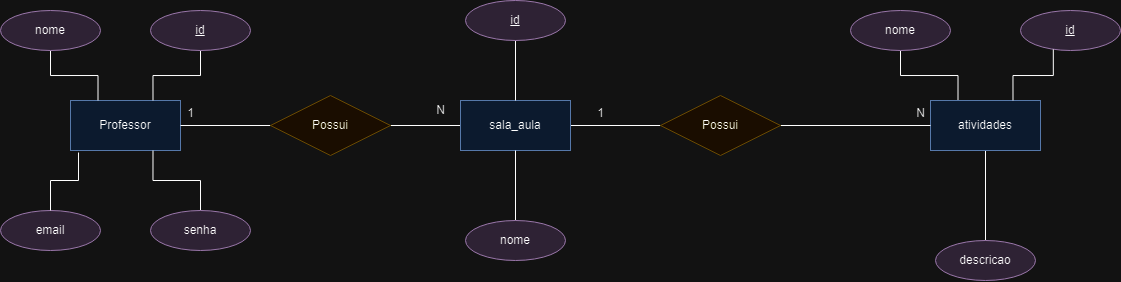

The diagram above was exported from draw.io. Its source (the exported page's mxGraphModel, read from the mxfile embedded in the PNG):
<mxGraphModel dx="724" dy="374" grid="1" gridSize="10" guides="1" tooltips="1" connect="1" arrows="1" fold="1" page="1" pageScale="1" pageWidth="827" pageHeight="1169" math="0" shadow="0">
  <root>
    <mxCell id="0" />
    <mxCell id="1" parent="0" />
    <mxCell id="QHNCjgC2eGaNLs1DR_4a-1" value="Professor" style="html=1;whiteSpace=wrap;fillColor=#dae8fc;strokeColor=#6c8ebf;" vertex="1" parent="1">
      <mxGeometry x="70" y="150" width="110" height="50" as="geometry" />
    </mxCell>
    <mxCell id="QHNCjgC2eGaNLs1DR_4a-2" value="email" style="ellipse;whiteSpace=wrap;html=1;align=center;fillColor=#e1d5e7;strokeColor=#9673a6;" vertex="1" parent="1">
      <mxGeometry y="260" width="100" height="40" as="geometry" />
    </mxCell>
    <mxCell id="QHNCjgC2eGaNLs1DR_4a-7" style="edgeStyle=orthogonalEdgeStyle;rounded=0;orthogonalLoop=1;jettySize=auto;html=1;exitX=0.5;exitY=0;exitDx=0;exitDy=0;entryX=0.75;entryY=1;entryDx=0;entryDy=0;endArrow=none;endFill=0;" edge="1" parent="1" source="QHNCjgC2eGaNLs1DR_4a-3" target="QHNCjgC2eGaNLs1DR_4a-1">
      <mxGeometry relative="1" as="geometry" />
    </mxCell>
    <mxCell id="QHNCjgC2eGaNLs1DR_4a-3" value="senha" style="ellipse;whiteSpace=wrap;html=1;align=center;fillColor=#e1d5e7;strokeColor=#9673a6;" vertex="1" parent="1">
      <mxGeometry x="150" y="260" width="100" height="40" as="geometry" />
    </mxCell>
    <mxCell id="QHNCjgC2eGaNLs1DR_4a-9" style="edgeStyle=orthogonalEdgeStyle;rounded=0;orthogonalLoop=1;jettySize=auto;html=1;exitX=0.5;exitY=1;exitDx=0;exitDy=0;entryX=0.25;entryY=0;entryDx=0;entryDy=0;endArrow=none;endFill=0;" edge="1" parent="1" source="QHNCjgC2eGaNLs1DR_4a-4" target="QHNCjgC2eGaNLs1DR_4a-1">
      <mxGeometry relative="1" as="geometry" />
    </mxCell>
    <mxCell id="QHNCjgC2eGaNLs1DR_4a-4" value="nome" style="ellipse;whiteSpace=wrap;html=1;align=center;fillColor=#e1d5e7;strokeColor=#9673a6;" vertex="1" parent="1">
      <mxGeometry y="60" width="100" height="40" as="geometry" />
    </mxCell>
    <mxCell id="QHNCjgC2eGaNLs1DR_4a-8" style="edgeStyle=orthogonalEdgeStyle;rounded=0;orthogonalLoop=1;jettySize=auto;html=1;exitX=0.5;exitY=1;exitDx=0;exitDy=0;entryX=0.75;entryY=0;entryDx=0;entryDy=0;endArrow=none;endFill=0;" edge="1" parent="1" source="QHNCjgC2eGaNLs1DR_4a-5" target="QHNCjgC2eGaNLs1DR_4a-1">
      <mxGeometry relative="1" as="geometry" />
    </mxCell>
    <mxCell id="QHNCjgC2eGaNLs1DR_4a-5" value="id" style="ellipse;whiteSpace=wrap;html=1;align=center;fontStyle=4;fillColor=#e1d5e7;strokeColor=#9673a6;" vertex="1" parent="1">
      <mxGeometry x="150" y="60" width="100" height="40" as="geometry" />
    </mxCell>
    <mxCell id="QHNCjgC2eGaNLs1DR_4a-6" style="edgeStyle=orthogonalEdgeStyle;rounded=0;orthogonalLoop=1;jettySize=auto;html=1;exitX=0.5;exitY=0;exitDx=0;exitDy=0;entryX=0.073;entryY=1.04;entryDx=0;entryDy=0;entryPerimeter=0;endArrow=none;endFill=0;" edge="1" parent="1" source="QHNCjgC2eGaNLs1DR_4a-2" target="QHNCjgC2eGaNLs1DR_4a-1">
      <mxGeometry relative="1" as="geometry" />
    </mxCell>
    <mxCell id="QHNCjgC2eGaNLs1DR_4a-25" style="edgeStyle=orthogonalEdgeStyle;rounded=0;orthogonalLoop=1;jettySize=auto;html=1;exitX=0;exitY=0.5;exitDx=0;exitDy=0;endArrow=none;endFill=0;" edge="1" parent="1" source="QHNCjgC2eGaNLs1DR_4a-10" target="QHNCjgC2eGaNLs1DR_4a-1">
      <mxGeometry relative="1" as="geometry" />
    </mxCell>
    <mxCell id="QHNCjgC2eGaNLs1DR_4a-26" style="edgeStyle=orthogonalEdgeStyle;rounded=0;orthogonalLoop=1;jettySize=auto;html=1;exitX=1;exitY=0.5;exitDx=0;exitDy=0;endArrow=none;endFill=0;" edge="1" parent="1" source="QHNCjgC2eGaNLs1DR_4a-10" target="QHNCjgC2eGaNLs1DR_4a-11">
      <mxGeometry relative="1" as="geometry" />
    </mxCell>
    <mxCell id="QHNCjgC2eGaNLs1DR_4a-10" value="Possui" style="shape=rhombus;perimeter=rhombusPerimeter;whiteSpace=wrap;html=1;align=center;fillColor=#fff2cc;strokeColor=#d6b656;" vertex="1" parent="1">
      <mxGeometry x="270" y="145" width="120" height="60" as="geometry" />
    </mxCell>
    <mxCell id="QHNCjgC2eGaNLs1DR_4a-27" style="edgeStyle=orthogonalEdgeStyle;rounded=0;orthogonalLoop=1;jettySize=auto;html=1;exitX=1;exitY=0.5;exitDx=0;exitDy=0;endArrow=none;endFill=0;" edge="1" parent="1" source="QHNCjgC2eGaNLs1DR_4a-11" target="QHNCjgC2eGaNLs1DR_4a-24">
      <mxGeometry relative="1" as="geometry" />
    </mxCell>
    <mxCell id="QHNCjgC2eGaNLs1DR_4a-11" value="sala_aula" style="html=1;whiteSpace=wrap;fillColor=#dae8fc;strokeColor=#6c8ebf;" vertex="1" parent="1">
      <mxGeometry x="460" y="150" width="110" height="50" as="geometry" />
    </mxCell>
    <mxCell id="QHNCjgC2eGaNLs1DR_4a-30" style="edgeStyle=orthogonalEdgeStyle;rounded=0;orthogonalLoop=1;jettySize=auto;html=1;exitX=0.5;exitY=0;exitDx=0;exitDy=0;entryX=0.5;entryY=1;entryDx=0;entryDy=0;endArrow=none;endFill=0;" edge="1" parent="1" source="QHNCjgC2eGaNLs1DR_4a-12" target="QHNCjgC2eGaNLs1DR_4a-11">
      <mxGeometry relative="1" as="geometry" />
    </mxCell>
    <mxCell id="QHNCjgC2eGaNLs1DR_4a-12" value="nome" style="ellipse;whiteSpace=wrap;html=1;align=center;fillColor=#e1d5e7;strokeColor=#9673a6;" vertex="1" parent="1">
      <mxGeometry x="465" y="270" width="100" height="40" as="geometry" />
    </mxCell>
    <mxCell id="QHNCjgC2eGaNLs1DR_4a-29" style="edgeStyle=orthogonalEdgeStyle;rounded=0;orthogonalLoop=1;jettySize=auto;html=1;exitX=0.5;exitY=1;exitDx=0;exitDy=0;endArrow=none;endFill=0;" edge="1" parent="1" source="QHNCjgC2eGaNLs1DR_4a-14" target="QHNCjgC2eGaNLs1DR_4a-11">
      <mxGeometry relative="1" as="geometry" />
    </mxCell>
    <mxCell id="QHNCjgC2eGaNLs1DR_4a-14" value="id" style="ellipse;whiteSpace=wrap;html=1;align=center;fontStyle=4;fillColor=#e1d5e7;strokeColor=#9673a6;" vertex="1" parent="1">
      <mxGeometry x="465" y="50" width="100" height="40" as="geometry" />
    </mxCell>
    <mxCell id="QHNCjgC2eGaNLs1DR_4a-21" style="edgeStyle=orthogonalEdgeStyle;rounded=0;orthogonalLoop=1;jettySize=auto;html=1;exitX=0.25;exitY=0;exitDx=0;exitDy=0;endArrow=none;endFill=0;" edge="1" parent="1" source="QHNCjgC2eGaNLs1DR_4a-16" target="QHNCjgC2eGaNLs1DR_4a-19">
      <mxGeometry relative="1" as="geometry" />
    </mxCell>
    <mxCell id="QHNCjgC2eGaNLs1DR_4a-23" style="edgeStyle=orthogonalEdgeStyle;rounded=0;orthogonalLoop=1;jettySize=auto;html=1;exitX=0.5;exitY=1;exitDx=0;exitDy=0;entryX=0.5;entryY=0;entryDx=0;entryDy=0;endArrow=none;endFill=0;" edge="1" parent="1" source="QHNCjgC2eGaNLs1DR_4a-16" target="QHNCjgC2eGaNLs1DR_4a-17">
      <mxGeometry relative="1" as="geometry" />
    </mxCell>
    <mxCell id="QHNCjgC2eGaNLs1DR_4a-16" value="atividades" style="html=1;whiteSpace=wrap;fillColor=#dae8fc;strokeColor=#6c8ebf;" vertex="1" parent="1">
      <mxGeometry x="930" y="150" width="110" height="50" as="geometry" />
    </mxCell>
    <mxCell id="QHNCjgC2eGaNLs1DR_4a-17" value="descricao" style="ellipse;whiteSpace=wrap;html=1;align=center;fillColor=#e1d5e7;strokeColor=#9673a6;" vertex="1" parent="1">
      <mxGeometry x="935" y="290" width="100" height="40" as="geometry" />
    </mxCell>
    <mxCell id="QHNCjgC2eGaNLs1DR_4a-19" value="nome" style="ellipse;whiteSpace=wrap;html=1;align=center;fillColor=#e1d5e7;strokeColor=#9673a6;" vertex="1" parent="1">
      <mxGeometry x="850" y="60" width="100" height="40" as="geometry" />
    </mxCell>
    <mxCell id="QHNCjgC2eGaNLs1DR_4a-20" value="id" style="ellipse;whiteSpace=wrap;html=1;align=center;fontStyle=4;fillColor=#e1d5e7;strokeColor=#9673a6;" vertex="1" parent="1">
      <mxGeometry x="1020" y="60" width="100" height="40" as="geometry" />
    </mxCell>
    <mxCell id="QHNCjgC2eGaNLs1DR_4a-22" style="edgeStyle=orthogonalEdgeStyle;rounded=0;orthogonalLoop=1;jettySize=auto;html=1;exitX=0.75;exitY=0;exitDx=0;exitDy=0;entryX=0.328;entryY=0.97;entryDx=0;entryDy=0;entryPerimeter=0;endArrow=none;endFill=0;" edge="1" parent="1" source="QHNCjgC2eGaNLs1DR_4a-16" target="QHNCjgC2eGaNLs1DR_4a-20">
      <mxGeometry relative="1" as="geometry" />
    </mxCell>
    <mxCell id="QHNCjgC2eGaNLs1DR_4a-28" style="edgeStyle=orthogonalEdgeStyle;rounded=0;orthogonalLoop=1;jettySize=auto;html=1;exitX=1;exitY=0.5;exitDx=0;exitDy=0;endArrow=none;endFill=0;" edge="1" parent="1" source="QHNCjgC2eGaNLs1DR_4a-24" target="QHNCjgC2eGaNLs1DR_4a-16">
      <mxGeometry relative="1" as="geometry" />
    </mxCell>
    <mxCell id="QHNCjgC2eGaNLs1DR_4a-24" value="Possui" style="shape=rhombus;perimeter=rhombusPerimeter;whiteSpace=wrap;html=1;align=center;fillColor=#fff2cc;strokeColor=#d6b656;" vertex="1" parent="1">
      <mxGeometry x="660" y="145" width="120" height="60" as="geometry" />
    </mxCell>
    <mxCell id="QHNCjgC2eGaNLs1DR_4a-32" value="N" style="text;html=1;align=center;verticalAlign=middle;resizable=0;points=[];autosize=1;strokeColor=none;fillColor=none;" vertex="1" parent="1">
      <mxGeometry x="425" y="145" width="30" height="30" as="geometry" />
    </mxCell>
    <mxCell id="QHNCjgC2eGaNLs1DR_4a-33" value="1" style="text;html=1;align=center;verticalAlign=middle;resizable=0;points=[];autosize=1;strokeColor=none;fillColor=none;" vertex="1" parent="1">
      <mxGeometry x="175" y="148" width="30" height="30" as="geometry" />
    </mxCell>
    <mxCell id="QHNCjgC2eGaNLs1DR_4a-34" value="1" style="text;html=1;align=center;verticalAlign=middle;resizable=0;points=[];autosize=1;strokeColor=none;fillColor=none;" vertex="1" parent="1">
      <mxGeometry x="585" y="148" width="30" height="30" as="geometry" />
    </mxCell>
    <mxCell id="QHNCjgC2eGaNLs1DR_4a-35" value="N" style="text;html=1;align=center;verticalAlign=middle;resizable=0;points=[];autosize=1;strokeColor=none;fillColor=none;" vertex="1" parent="1">
      <mxGeometry x="905" y="148" width="30" height="30" as="geometry" />
    </mxCell>
  </root>
</mxGraphModel>